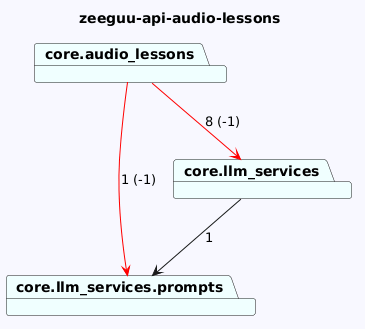

The diagram above was rendered by PlantUML. Its source (embedded in the PNG):
@startuml
skinparam backgroundColor GhostWhite
title zeeguu-api-audio-lessons
package "core.llm_services.prompts" #Azure
package "core.audio_lessons" #Azure
package "core.llm_services" #Azure

"core.audio_lessons"-->"core.llm_services.prompts" #Red : 1 (-1)
"core.audio_lessons"-->"core.llm_services" #Red : 8 (-1)
"core.llm_services"-->"core.llm_services.prompts"  : 1
@enduml